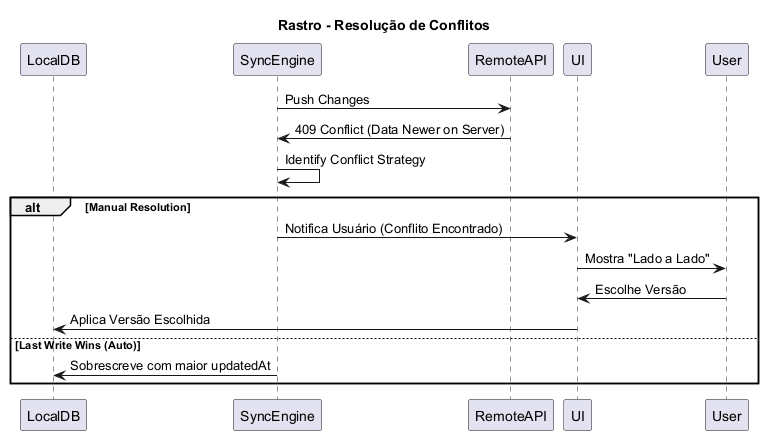

The diagram above was rendered by PlantUML. Its source (embedded in the PNG):
@startuml SyncConflict
title Rastro - Resolução de Conflitos
participant LocalDB
participant SyncEngine
participant RemoteAPI

SyncEngine -> RemoteAPI: Push Changes
RemoteAPI -> SyncEngine: 409 Conflict (Data Newer on Server)
SyncEngine -> SyncEngine: Identify Conflict Strategy
alt Manual Resolution
    SyncEngine -> UI: Notifica Usuário (Conflito Encontrado)
    UI -> User: Mostra "Lado a Lado"
    User -> UI: Escolhe Versão
    UI -> LocalDB: Aplica Versão Escolhida
else Last Write Wins (Auto)
    SyncEngine -> LocalDB: Sobrescreve com maior updatedAt
end
@enduml